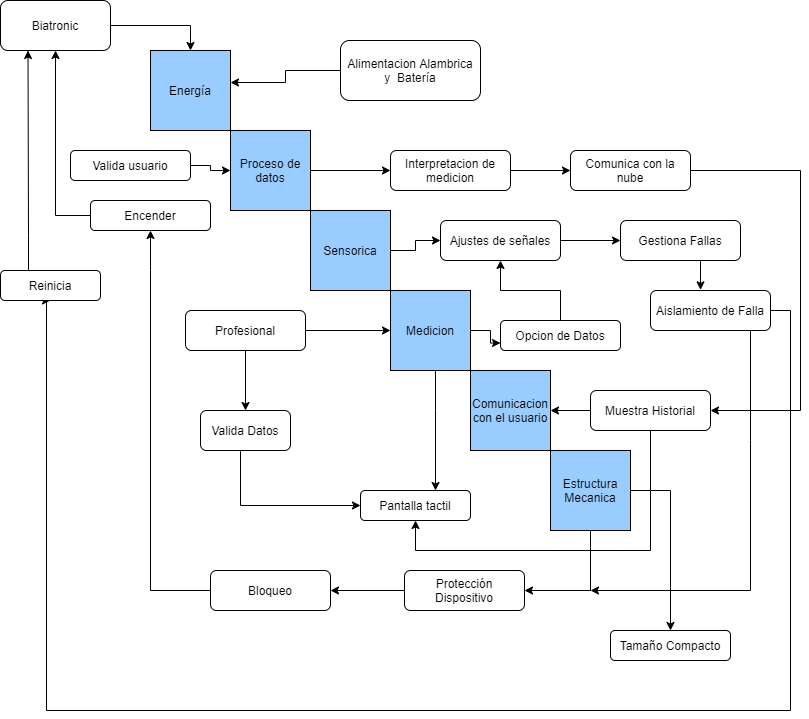

The diagram above was exported from draw.io. Its source (the exported page's mxGraphModel, read from the mxfile embedded in the PNG):
<mxGraphModel dx="1092" dy="494" grid="1" gridSize="10" guides="1" tooltips="1" connect="1" arrows="1" fold="1" page="1" pageScale="1" pageWidth="827" pageHeight="1169" math="0" shadow="0">
  <root>
    <mxCell id="0" />
    <mxCell id="1" parent="0" />
    <mxCell id="Kz7hLiq9eZqrv7Diau2g-1" value="Energía" style="whiteSpace=wrap;html=1;aspect=fixed;fillColor=#99CCFF;" vertex="1" parent="1">
      <mxGeometry x="160" y="80" width="80" height="80" as="geometry" />
    </mxCell>
    <mxCell id="Kz7hLiq9eZqrv7Diau2g-23" style="edgeStyle=orthogonalEdgeStyle;rounded=0;orthogonalLoop=1;jettySize=auto;html=1;exitX=1;exitY=0.5;exitDx=0;exitDy=0;entryX=0;entryY=0.5;entryDx=0;entryDy=0;" edge="1" parent="1" source="Kz7hLiq9eZqrv7Diau2g-2" target="Kz7hLiq9eZqrv7Diau2g-22">
      <mxGeometry relative="1" as="geometry" />
    </mxCell>
    <mxCell id="Kz7hLiq9eZqrv7Diau2g-2" value="Proceso de datos" style="whiteSpace=wrap;html=1;aspect=fixed;fillColor=#99CCFF;" vertex="1" parent="1">
      <mxGeometry x="240" y="160" width="80" height="80" as="geometry" />
    </mxCell>
    <mxCell id="Kz7hLiq9eZqrv7Diau2g-16" style="edgeStyle=orthogonalEdgeStyle;rounded=0;orthogonalLoop=1;jettySize=auto;html=1;exitX=1;exitY=0.5;exitDx=0;exitDy=0;entryX=0;entryY=0.5;entryDx=0;entryDy=0;" edge="1" parent="1" source="Kz7hLiq9eZqrv7Diau2g-3" target="Kz7hLiq9eZqrv7Diau2g-15">
      <mxGeometry relative="1" as="geometry" />
    </mxCell>
    <mxCell id="Kz7hLiq9eZqrv7Diau2g-3" value="Sensorica" style="whiteSpace=wrap;html=1;aspect=fixed;fillColor=#99CCFF;" vertex="1" parent="1">
      <mxGeometry x="320" y="240" width="80" height="80" as="geometry" />
    </mxCell>
    <mxCell id="Kz7hLiq9eZqrv7Diau2g-31" style="edgeStyle=orthogonalEdgeStyle;rounded=0;orthogonalLoop=1;jettySize=auto;html=1;entryX=0;entryY=0.75;entryDx=0;entryDy=0;" edge="1" parent="1" source="Kz7hLiq9eZqrv7Diau2g-4" target="Kz7hLiq9eZqrv7Diau2g-30">
      <mxGeometry relative="1" as="geometry" />
    </mxCell>
    <mxCell id="Kz7hLiq9eZqrv7Diau2g-42" style="edgeStyle=orthogonalEdgeStyle;rounded=0;orthogonalLoop=1;jettySize=auto;html=1;entryX=0.682;entryY=0;entryDx=0;entryDy=0;entryPerimeter=0;" edge="1" parent="1" source="Kz7hLiq9eZqrv7Diau2g-4" target="Kz7hLiq9eZqrv7Diau2g-41">
      <mxGeometry relative="1" as="geometry">
        <Array as="points">
          <mxPoint x="445" y="440" />
          <mxPoint x="445" y="440" />
        </Array>
      </mxGeometry>
    </mxCell>
    <mxCell id="Kz7hLiq9eZqrv7Diau2g-4" value="Medicion" style="whiteSpace=wrap;html=1;aspect=fixed;fillColor=#99CCFF;" vertex="1" parent="1">
      <mxGeometry x="400" y="320" width="80" height="80" as="geometry" />
    </mxCell>
    <mxCell id="Kz7hLiq9eZqrv7Diau2g-5" value="Comunicacion con el usuario" style="whiteSpace=wrap;html=1;aspect=fixed;fillColor=#99CCFF;" vertex="1" parent="1">
      <mxGeometry x="480" y="400" width="80" height="80" as="geometry" />
    </mxCell>
    <mxCell id="Kz7hLiq9eZqrv7Diau2g-44" style="edgeStyle=orthogonalEdgeStyle;rounded=0;orthogonalLoop=1;jettySize=auto;html=1;entryX=1;entryY=0.5;entryDx=0;entryDy=0;" edge="1" parent="1" source="Kz7hLiq9eZqrv7Diau2g-7" target="Kz7hLiq9eZqrv7Diau2g-43">
      <mxGeometry relative="1" as="geometry">
        <Array as="points">
          <mxPoint x="600" y="620" />
        </Array>
      </mxGeometry>
    </mxCell>
    <mxCell id="Kz7hLiq9eZqrv7Diau2g-57" style="edgeStyle=orthogonalEdgeStyle;rounded=0;orthogonalLoop=1;jettySize=auto;html=1;entryX=0.5;entryY=0;entryDx=0;entryDy=0;" edge="1" parent="1" source="Kz7hLiq9eZqrv7Diau2g-7" target="Kz7hLiq9eZqrv7Diau2g-55">
      <mxGeometry relative="1" as="geometry">
        <Array as="points">
          <mxPoint x="680" y="520" />
        </Array>
      </mxGeometry>
    </mxCell>
    <mxCell id="Kz7hLiq9eZqrv7Diau2g-7" value="Estructura Mecanica" style="whiteSpace=wrap;html=1;aspect=fixed;fillColor=#99CCFF;" vertex="1" parent="1">
      <mxGeometry x="560" y="480" width="80" height="80" as="geometry" />
    </mxCell>
    <mxCell id="Kz7hLiq9eZqrv7Diau2g-50" style="edgeStyle=orthogonalEdgeStyle;rounded=0;orthogonalLoop=1;jettySize=auto;html=1;entryX=0.5;entryY=0;entryDx=0;entryDy=0;" edge="1" parent="1" source="Kz7hLiq9eZqrv7Diau2g-9" target="Kz7hLiq9eZqrv7Diau2g-1">
      <mxGeometry relative="1" as="geometry" />
    </mxCell>
    <mxCell id="Kz7hLiq9eZqrv7Diau2g-9" value="Biatronic" style="rounded=1;whiteSpace=wrap;html=1;" vertex="1" parent="1">
      <mxGeometry x="10" y="30" width="110" height="50" as="geometry" />
    </mxCell>
    <mxCell id="Kz7hLiq9eZqrv7Diau2g-13" style="edgeStyle=orthogonalEdgeStyle;rounded=0;orthogonalLoop=1;jettySize=auto;html=1;exitX=1;exitY=0.5;exitDx=0;exitDy=0;entryX=0;entryY=0.5;entryDx=0;entryDy=0;" edge="1" parent="1" source="Kz7hLiq9eZqrv7Diau2g-10" target="Kz7hLiq9eZqrv7Diau2g-4">
      <mxGeometry relative="1" as="geometry" />
    </mxCell>
    <mxCell id="Kz7hLiq9eZqrv7Diau2g-19" style="edgeStyle=orthogonalEdgeStyle;rounded=0;orthogonalLoop=1;jettySize=auto;html=1;exitX=0.5;exitY=1;exitDx=0;exitDy=0;entryX=0.5;entryY=0;entryDx=0;entryDy=0;" edge="1" parent="1" source="Kz7hLiq9eZqrv7Diau2g-10" target="Kz7hLiq9eZqrv7Diau2g-14">
      <mxGeometry relative="1" as="geometry" />
    </mxCell>
    <mxCell id="Kz7hLiq9eZqrv7Diau2g-10" value="Profesional" style="rounded=1;whiteSpace=wrap;html=1;" vertex="1" parent="1">
      <mxGeometry x="195" y="340" width="120" height="40" as="geometry" />
    </mxCell>
    <mxCell id="Kz7hLiq9eZqrv7Diau2g-51" style="edgeStyle=orthogonalEdgeStyle;rounded=0;orthogonalLoop=1;jettySize=auto;html=1;entryX=0;entryY=0.5;entryDx=0;entryDy=0;" edge="1" parent="1" source="Kz7hLiq9eZqrv7Diau2g-14" target="Kz7hLiq9eZqrv7Diau2g-41">
      <mxGeometry relative="1" as="geometry">
        <Array as="points">
          <mxPoint x="250" y="535" />
        </Array>
      </mxGeometry>
    </mxCell>
    <mxCell id="Kz7hLiq9eZqrv7Diau2g-14" value="Valida Datos" style="rounded=1;whiteSpace=wrap;html=1;" vertex="1" parent="1">
      <mxGeometry x="210" y="440" width="90" height="40" as="geometry" />
    </mxCell>
    <mxCell id="Kz7hLiq9eZqrv7Diau2g-27" style="edgeStyle=orthogonalEdgeStyle;rounded=0;orthogonalLoop=1;jettySize=auto;html=1;exitX=1;exitY=0.5;exitDx=0;exitDy=0;" edge="1" parent="1" source="Kz7hLiq9eZqrv7Diau2g-15" target="Kz7hLiq9eZqrv7Diau2g-26">
      <mxGeometry relative="1" as="geometry" />
    </mxCell>
    <mxCell id="Kz7hLiq9eZqrv7Diau2g-15" value="Ajustes de señales" style="rounded=1;whiteSpace=wrap;html=1;" vertex="1" parent="1">
      <mxGeometry x="450" y="250" width="120" height="40" as="geometry" />
    </mxCell>
    <mxCell id="Kz7hLiq9eZqrv7Diau2g-18" style="edgeStyle=orthogonalEdgeStyle;rounded=0;orthogonalLoop=1;jettySize=auto;html=1;entryX=1;entryY=0.4;entryDx=0;entryDy=0;entryPerimeter=0;" edge="1" parent="1" source="Kz7hLiq9eZqrv7Diau2g-17" target="Kz7hLiq9eZqrv7Diau2g-1">
      <mxGeometry relative="1" as="geometry" />
    </mxCell>
    <mxCell id="Kz7hLiq9eZqrv7Diau2g-17" value="Alimentacion Alambrica y&amp;nbsp; Batería" style="rounded=1;whiteSpace=wrap;html=1;" vertex="1" parent="1">
      <mxGeometry x="350" y="70" width="140" height="60" as="geometry" />
    </mxCell>
    <mxCell id="Kz7hLiq9eZqrv7Diau2g-21" style="edgeStyle=orthogonalEdgeStyle;rounded=0;orthogonalLoop=1;jettySize=auto;html=1;entryX=0;entryY=0.5;entryDx=0;entryDy=0;" edge="1" parent="1" source="Kz7hLiq9eZqrv7Diau2g-20" target="Kz7hLiq9eZqrv7Diau2g-2">
      <mxGeometry relative="1" as="geometry" />
    </mxCell>
    <mxCell id="Kz7hLiq9eZqrv7Diau2g-20" value="Valida usuario" style="rounded=1;whiteSpace=wrap;html=1;" vertex="1" parent="1">
      <mxGeometry x="80" y="180" width="120" height="30" as="geometry" />
    </mxCell>
    <mxCell id="Kz7hLiq9eZqrv7Diau2g-25" style="edgeStyle=orthogonalEdgeStyle;rounded=0;orthogonalLoop=1;jettySize=auto;html=1;exitX=1;exitY=0.5;exitDx=0;exitDy=0;" edge="1" parent="1" source="Kz7hLiq9eZqrv7Diau2g-22" target="Kz7hLiq9eZqrv7Diau2g-24">
      <mxGeometry relative="1" as="geometry" />
    </mxCell>
    <mxCell id="Kz7hLiq9eZqrv7Diau2g-22" value="Interpretacion de medicion" style="rounded=1;whiteSpace=wrap;html=1;" vertex="1" parent="1">
      <mxGeometry x="400" y="180" width="120" height="40" as="geometry" />
    </mxCell>
    <mxCell id="Kz7hLiq9eZqrv7Diau2g-38" style="edgeStyle=orthogonalEdgeStyle;rounded=0;orthogonalLoop=1;jettySize=auto;html=1;entryX=1;entryY=0.5;entryDx=0;entryDy=0;" edge="1" parent="1" source="Kz7hLiq9eZqrv7Diau2g-24" target="Kz7hLiq9eZqrv7Diau2g-36">
      <mxGeometry relative="1" as="geometry">
        <mxPoint x="820" y="420" as="targetPoint" />
        <Array as="points">
          <mxPoint x="810" y="200" />
          <mxPoint x="810" y="440" />
        </Array>
      </mxGeometry>
    </mxCell>
    <mxCell id="Kz7hLiq9eZqrv7Diau2g-24" value="Comunica con la nube" style="rounded=1;whiteSpace=wrap;html=1;" vertex="1" parent="1">
      <mxGeometry x="580" y="180" width="120" height="40" as="geometry" />
    </mxCell>
    <mxCell id="Kz7hLiq9eZqrv7Diau2g-29" style="edgeStyle=orthogonalEdgeStyle;rounded=0;orthogonalLoop=1;jettySize=auto;html=1;exitX=0.5;exitY=1;exitDx=0;exitDy=0;entryX=0.417;entryY=-0.017;entryDx=0;entryDy=0;entryPerimeter=0;" edge="1" parent="1" source="Kz7hLiq9eZqrv7Diau2g-26" target="Kz7hLiq9eZqrv7Diau2g-28">
      <mxGeometry relative="1" as="geometry" />
    </mxCell>
    <mxCell id="Kz7hLiq9eZqrv7Diau2g-26" value="Gestiona Fallas" style="rounded=1;whiteSpace=wrap;html=1;" vertex="1" parent="1">
      <mxGeometry x="630" y="250" width="120" height="40" as="geometry" />
    </mxCell>
    <mxCell id="Kz7hLiq9eZqrv7Diau2g-34" style="edgeStyle=orthogonalEdgeStyle;rounded=0;orthogonalLoop=1;jettySize=auto;html=1;exitX=1;exitY=0.5;exitDx=0;exitDy=0;entryX=0.5;entryY=1;entryDx=0;entryDy=0;" edge="1" parent="1" source="Kz7hLiq9eZqrv7Diau2g-28" target="Kz7hLiq9eZqrv7Diau2g-33">
      <mxGeometry relative="1" as="geometry">
        <mxPoint x="56" y="340" as="targetPoint" />
        <Array as="points">
          <mxPoint x="800" y="340" />
          <mxPoint x="800" y="740" />
          <mxPoint x="56" y="740" />
          <mxPoint x="56" y="330" />
        </Array>
      </mxGeometry>
    </mxCell>
    <mxCell id="Kz7hLiq9eZqrv7Diau2g-45" style="edgeStyle=orthogonalEdgeStyle;rounded=0;orthogonalLoop=1;jettySize=auto;html=1;" edge="1" parent="1" source="Kz7hLiq9eZqrv7Diau2g-28">
      <mxGeometry relative="1" as="geometry">
        <mxPoint x="600" y="620" as="targetPoint" />
        <Array as="points">
          <mxPoint x="760" y="470" />
          <mxPoint x="760" y="470" />
        </Array>
      </mxGeometry>
    </mxCell>
    <mxCell id="Kz7hLiq9eZqrv7Diau2g-28" value="Aislamiento de Falla" style="rounded=1;whiteSpace=wrap;html=1;" vertex="1" parent="1">
      <mxGeometry x="660" y="320" width="120" height="40" as="geometry" />
    </mxCell>
    <mxCell id="Kz7hLiq9eZqrv7Diau2g-52" value="" style="edgeStyle=orthogonalEdgeStyle;rounded=0;orthogonalLoop=1;jettySize=auto;html=1;" edge="1" parent="1" source="Kz7hLiq9eZqrv7Diau2g-30" target="Kz7hLiq9eZqrv7Diau2g-15">
      <mxGeometry relative="1" as="geometry" />
    </mxCell>
    <mxCell id="Kz7hLiq9eZqrv7Diau2g-30" value="Opcion de Datos" style="rounded=1;whiteSpace=wrap;html=1;" vertex="1" parent="1">
      <mxGeometry x="510" y="350" width="120" height="30" as="geometry" />
    </mxCell>
    <mxCell id="Kz7hLiq9eZqrv7Diau2g-35" style="edgeStyle=orthogonalEdgeStyle;rounded=0;orthogonalLoop=1;jettySize=auto;html=1;exitX=0.25;exitY=0;exitDx=0;exitDy=0;entryX=0.25;entryY=1;entryDx=0;entryDy=0;" edge="1" parent="1" source="Kz7hLiq9eZqrv7Diau2g-33" target="Kz7hLiq9eZqrv7Diau2g-9">
      <mxGeometry relative="1" as="geometry">
        <Array as="points">
          <mxPoint x="38" y="265" />
          <mxPoint x="38" y="205" />
        </Array>
      </mxGeometry>
    </mxCell>
    <mxCell id="Kz7hLiq9eZqrv7Diau2g-33" value="Reinicia" style="rounded=1;whiteSpace=wrap;html=1;" vertex="1" parent="1">
      <mxGeometry x="10" y="300" width="100" height="30" as="geometry" />
    </mxCell>
    <mxCell id="Kz7hLiq9eZqrv7Diau2g-37" style="edgeStyle=orthogonalEdgeStyle;rounded=0;orthogonalLoop=1;jettySize=auto;html=1;entryX=1;entryY=0.5;entryDx=0;entryDy=0;" edge="1" parent="1" source="Kz7hLiq9eZqrv7Diau2g-36" target="Kz7hLiq9eZqrv7Diau2g-5">
      <mxGeometry relative="1" as="geometry" />
    </mxCell>
    <mxCell id="Kz7hLiq9eZqrv7Diau2g-58" style="edgeStyle=orthogonalEdgeStyle;rounded=0;orthogonalLoop=1;jettySize=auto;html=1;exitX=0.5;exitY=1;exitDx=0;exitDy=0;entryX=0.5;entryY=1;entryDx=0;entryDy=0;" edge="1" parent="1" source="Kz7hLiq9eZqrv7Diau2g-36" target="Kz7hLiq9eZqrv7Diau2g-41">
      <mxGeometry relative="1" as="geometry">
        <Array as="points">
          <mxPoint x="660" y="580" />
          <mxPoint x="425" y="580" />
        </Array>
      </mxGeometry>
    </mxCell>
    <mxCell id="Kz7hLiq9eZqrv7Diau2g-36" value="Muestra Historial" style="rounded=1;whiteSpace=wrap;html=1;" vertex="1" parent="1">
      <mxGeometry x="600" y="420" width="120" height="40" as="geometry" />
    </mxCell>
    <mxCell id="Kz7hLiq9eZqrv7Diau2g-41" value="Pantalla tactil" style="rounded=1;whiteSpace=wrap;html=1;" vertex="1" parent="1">
      <mxGeometry x="370" y="520" width="110" height="30" as="geometry" />
    </mxCell>
    <mxCell id="Kz7hLiq9eZqrv7Diau2g-48" style="edgeStyle=orthogonalEdgeStyle;rounded=0;orthogonalLoop=1;jettySize=auto;html=1;exitX=0;exitY=0.5;exitDx=0;exitDy=0;entryX=1;entryY=0.5;entryDx=0;entryDy=0;" edge="1" parent="1" source="Kz7hLiq9eZqrv7Diau2g-43" target="Kz7hLiq9eZqrv7Diau2g-46">
      <mxGeometry relative="1" as="geometry" />
    </mxCell>
    <mxCell id="Kz7hLiq9eZqrv7Diau2g-43" value="Protección Dispositivo" style="rounded=1;whiteSpace=wrap;html=1;" vertex="1" parent="1">
      <mxGeometry x="414" y="600" width="120" height="40" as="geometry" />
    </mxCell>
    <mxCell id="Kz7hLiq9eZqrv7Diau2g-49" style="edgeStyle=orthogonalEdgeStyle;rounded=0;orthogonalLoop=1;jettySize=auto;html=1;exitX=0;exitY=0.5;exitDx=0;exitDy=0;" edge="1" parent="1" source="Kz7hLiq9eZqrv7Diau2g-46">
      <mxGeometry relative="1" as="geometry">
        <mxPoint x="160" y="260" as="targetPoint" />
        <Array as="points">
          <mxPoint x="160" y="620" />
          <mxPoint x="160" y="300" />
        </Array>
      </mxGeometry>
    </mxCell>
    <mxCell id="Kz7hLiq9eZqrv7Diau2g-46" value="Bloqueo" style="rounded=1;whiteSpace=wrap;html=1;fillColor=#FFFFFF;" vertex="1" parent="1">
      <mxGeometry x="220" y="600" width="120" height="40" as="geometry" />
    </mxCell>
    <mxCell id="Kz7hLiq9eZqrv7Diau2g-54" style="edgeStyle=orthogonalEdgeStyle;rounded=0;orthogonalLoop=1;jettySize=auto;html=1;entryX=0.5;entryY=1;entryDx=0;entryDy=0;" edge="1" parent="1" source="Kz7hLiq9eZqrv7Diau2g-53" target="Kz7hLiq9eZqrv7Diau2g-9">
      <mxGeometry relative="1" as="geometry">
        <Array as="points">
          <mxPoint x="65" y="245" />
        </Array>
      </mxGeometry>
    </mxCell>
    <mxCell id="Kz7hLiq9eZqrv7Diau2g-53" value="Encender" style="rounded=1;whiteSpace=wrap;html=1;fillColor=#FFFFFF;" vertex="1" parent="1">
      <mxGeometry x="100" y="230" width="120" height="30" as="geometry" />
    </mxCell>
    <mxCell id="Kz7hLiq9eZqrv7Diau2g-55" value="Tamaño Compacto" style="rounded=1;whiteSpace=wrap;html=1;fillColor=#FFFFFF;" vertex="1" parent="1">
      <mxGeometry x="620" y="660" width="120" height="30" as="geometry" />
    </mxCell>
  </root>
</mxGraphModel>